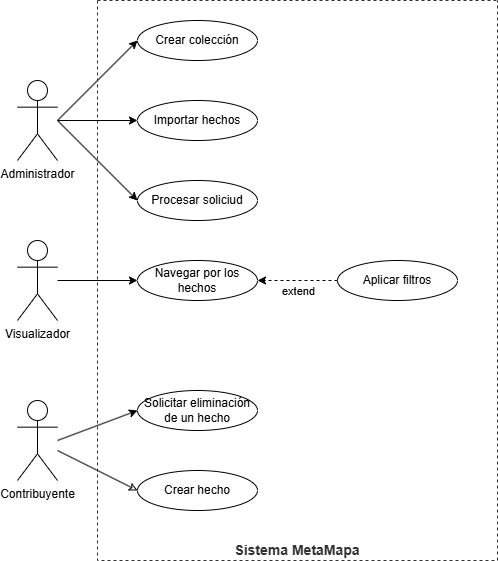

The diagram above was exported from draw.io. Its source (the exported page's mxGraphModel, read from the mxfile embedded in the PNG):
<mxGraphModel dx="1382" dy="804" grid="1" gridSize="10" guides="1" tooltips="1" connect="1" arrows="1" fold="1" page="1" pageScale="1" pageWidth="827" pageHeight="1169" math="0" shadow="0">
  <root>
    <mxCell id="0" />
    <mxCell id="1" parent="0" />
    <mxCell id="og00IdV9HpQoWBIuTGUc-14" style="rounded=0;orthogonalLoop=1;jettySize=auto;html=1;entryX=0;entryY=0.5;entryDx=0;entryDy=0;" parent="1" target="og00IdV9HpQoWBIuTGUc-7" edge="1">
      <mxGeometry relative="1" as="geometry">
        <mxPoint x="120" y="240" as="sourcePoint" />
      </mxGeometry>
    </mxCell>
    <mxCell id="og00IdV9HpQoWBIuTGUc-15" style="rounded=0;orthogonalLoop=1;jettySize=auto;html=1;entryX=0;entryY=0.5;entryDx=0;entryDy=0;" parent="1" target="og00IdV9HpQoWBIuTGUc-8" edge="1">
      <mxGeometry relative="1" as="geometry">
        <mxPoint x="120" y="240" as="sourcePoint" />
      </mxGeometry>
    </mxCell>
    <mxCell id="og00IdV9HpQoWBIuTGUc-16" style="rounded=0;orthogonalLoop=1;jettySize=auto;html=1;entryX=0;entryY=0.5;entryDx=0;entryDy=0;" parent="1" target="og00IdV9HpQoWBIuTGUc-9" edge="1">
      <mxGeometry relative="1" as="geometry">
        <mxPoint x="120" y="240" as="sourcePoint" />
      </mxGeometry>
    </mxCell>
    <mxCell id="og00IdV9HpQoWBIuTGUc-1" value="Administrador" style="shape=umlActor;verticalLabelPosition=bottom;verticalAlign=top;html=1;outlineConnect=0;" parent="1" vertex="1">
      <mxGeometry x="80" y="200" width="40" height="80" as="geometry" />
    </mxCell>
    <mxCell id="og00IdV9HpQoWBIuTGUc-17" style="rounded=0;orthogonalLoop=1;jettySize=auto;html=1;entryX=0;entryY=0.5;entryDx=0;entryDy=0;" parent="1" source="og00IdV9HpQoWBIuTGUc-2" target="og00IdV9HpQoWBIuTGUc-10" edge="1">
      <mxGeometry relative="1" as="geometry" />
    </mxCell>
    <mxCell id="og00IdV9HpQoWBIuTGUc-2" value="Visualizador" style="shape=umlActor;verticalLabelPosition=bottom;verticalAlign=top;html=1;outlineConnect=0;" parent="1" vertex="1">
      <mxGeometry x="80" y="360" width="40" height="80" as="geometry" />
    </mxCell>
    <mxCell id="og00IdV9HpQoWBIuTGUc-18" style="rounded=0;orthogonalLoop=1;jettySize=auto;html=1;entryX=0;entryY=0.5;entryDx=0;entryDy=0;" parent="1" target="og00IdV9HpQoWBIuTGUc-12" edge="1">
      <mxGeometry relative="1" as="geometry">
        <mxPoint x="120" y="560" as="sourcePoint" />
      </mxGeometry>
    </mxCell>
    <mxCell id="og00IdV9HpQoWBIuTGUc-3" value="Contribuyente" style="shape=umlActor;verticalLabelPosition=bottom;verticalAlign=top;html=1;outlineConnect=0;" parent="1" vertex="1">
      <mxGeometry x="80" y="520" width="40" height="80" as="geometry" />
    </mxCell>
    <mxCell id="og00IdV9HpQoWBIuTGUc-4" value="" style="swimlane;startSize=0;dashed=1;strokeColor=#323232;" parent="1" vertex="1">
      <mxGeometry x="160" y="120" width="400" height="560" as="geometry" />
    </mxCell>
    <mxCell id="og00IdV9HpQoWBIuTGUc-7" value="Crear colección" style="ellipse;whiteSpace=wrap;html=1;" parent="og00IdV9HpQoWBIuTGUc-4" vertex="1">
      <mxGeometry x="40" y="20" width="120" height="40" as="geometry" />
    </mxCell>
    <mxCell id="og00IdV9HpQoWBIuTGUc-8" value="Importar hechos" style="ellipse;whiteSpace=wrap;html=1;" parent="og00IdV9HpQoWBIuTGUc-4" vertex="1">
      <mxGeometry x="40" y="100" width="120" height="40" as="geometry" />
    </mxCell>
    <mxCell id="og00IdV9HpQoWBIuTGUc-9" value="Procesar soliciud" style="ellipse;whiteSpace=wrap;html=1;" parent="og00IdV9HpQoWBIuTGUc-4" vertex="1">
      <mxGeometry x="40" y="180" width="120" height="40" as="geometry" />
    </mxCell>
    <mxCell id="og00IdV9HpQoWBIuTGUc-10" value="Navegar por los hechos" style="ellipse;whiteSpace=wrap;html=1;" parent="og00IdV9HpQoWBIuTGUc-4" vertex="1">
      <mxGeometry x="40" y="260" width="120" height="40" as="geometry" />
    </mxCell>
    <mxCell id="og00IdV9HpQoWBIuTGUc-19" style="edgeStyle=orthogonalEdgeStyle;rounded=0;orthogonalLoop=1;jettySize=auto;html=1;exitX=0;exitY=0.5;exitDx=0;exitDy=0;entryX=1;entryY=0.5;entryDx=0;entryDy=0;dashed=1;" parent="og00IdV9HpQoWBIuTGUc-4" source="og00IdV9HpQoWBIuTGUc-11" target="og00IdV9HpQoWBIuTGUc-10" edge="1">
      <mxGeometry relative="1" as="geometry" />
    </mxCell>
    <mxCell id="og00IdV9HpQoWBIuTGUc-20" value="extend" style="edgeLabel;html=1;align=center;verticalAlign=middle;resizable=0;points=[];" parent="og00IdV9HpQoWBIuTGUc-19" connectable="0" vertex="1">
      <mxGeometry x="0.125" relative="1" as="geometry">
        <mxPoint x="5" y="10" as="offset" />
      </mxGeometry>
    </mxCell>
    <mxCell id="og00IdV9HpQoWBIuTGUc-11" value="Aplicar filtros" style="ellipse;whiteSpace=wrap;html=1;" parent="og00IdV9HpQoWBIuTGUc-4" vertex="1">
      <mxGeometry x="240" y="260" width="120" height="40" as="geometry" />
    </mxCell>
    <mxCell id="og00IdV9HpQoWBIuTGUc-12" value="&lt;font&gt;Solicitar eliminación de un hecho&lt;/font&gt;" style="ellipse;whiteSpace=wrap;html=1;align=center;" parent="og00IdV9HpQoWBIuTGUc-4" vertex="1">
      <mxGeometry x="40" y="390" width="120" height="40" as="geometry" />
    </mxCell>
    <mxCell id="gbKv6kVd1dzU4TG84Hd3-3" value="&lt;font&gt;Crear hecho&lt;/font&gt;" style="ellipse;whiteSpace=wrap;html=1;align=center;" parent="og00IdV9HpQoWBIuTGUc-4" vertex="1">
      <mxGeometry x="40" y="470" width="120" height="40" as="geometry" />
    </mxCell>
    <mxCell id="og00IdV9HpQoWBIuTGUc-13" value="&lt;b&gt;&lt;font style=&quot;font-size: 14px;&quot;&gt;Sistema MetaMapa&lt;/font&gt;&lt;/b&gt;" style="text;html=1;align=center;verticalAlign=middle;whiteSpace=wrap;rounded=0;fontColor=#323232;" parent="og00IdV9HpQoWBIuTGUc-4" vertex="1">
      <mxGeometry x="130" y="540" width="140" height="20" as="geometry" />
    </mxCell>
    <mxCell id="gbKv6kVd1dzU4TG84Hd3-4" style="rounded=0;orthogonalLoop=1;jettySize=auto;html=1;exitX=0;exitY=0.5;exitDx=0;exitDy=0;startArrow=classic;startFill=0;endArrow=none;" parent="1" source="gbKv6kVd1dzU4TG84Hd3-3" target="og00IdV9HpQoWBIuTGUc-3" edge="1">
      <mxGeometry relative="1" as="geometry" />
    </mxCell>
  </root>
</mxGraphModel>